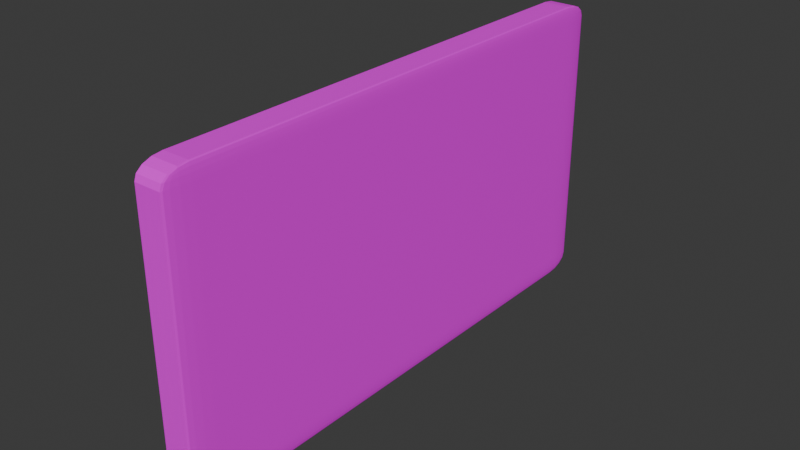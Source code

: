 # Source: Key.blend  (saved by Blender 4.5.90; exported with 4.5.12 LTS)
import bpy
from mathutils import Matrix  # noqa: F401  (used for matrix-valued properties, if any)

bpy.ops.wm.read_factory_settings(use_empty=True)
scene = bpy.context.scene
scene.name = 'Scene'

# ---- collections
col_key = bpy.data.collections.new('Key'); scene.collection.children.link(col_key)

# ---- images (referenced by path relative to the original .blend; pixels are not part of the script)
import os
ASSET_DIR = os.environ.get("B2B_ASSET_DIR", "")  # directory of the original .blend (textures are referenced by path, not embedded)
HERE = os.path.dirname(os.path.abspath(__file__))  # packed textures are extracted next to this script under _unpacked/

def load_image(name, relpath, width, height, colorspace="sRGB"):
    """Load a texture the original file referenced (path relative to the .blend, or extracted next to this script)."""
    p = next((c for c in (os.path.join(HERE, relpath), os.path.join(ASSET_DIR, relpath)) if relpath and os.path.exists(c)), "")
    if p:
        img = bpy.data.images.load(p, check_existing=True)
        img.name = name
    else:  # same state as the original file: an image datablock whose file is absent (Cycles renders it pink)
        img = bpy.data.images.new(name, width, height)
        img.source = "FILE"
        img.filepath = "//" + (relpath or name)
    img.colorspace_settings.name = colorspace
    return img
img_texture = load_image('texture', 'texture_card.png', 1024, 1024, 'sRGB')

# ---- materials (node trees are filled in below, after node groups)
mat_material = bpy.data.materials.new('Material')
mat_material.alpha_threshold = 0.0
mat_material.roughness = 0.5
mat_material.line_color = (0.0, 0.0, 0.0, 1.0)

# ---- material node trees
mat_material.use_nodes = True; mat_material.node_tree.nodes.clear()
_N = mat_material.node_tree.nodes; _L = mat_material.node_tree.links
n0 = _N.new('ShaderNodeOutputMaterial'); n0.name = 'Material Output'; n0.location = (200, 100)
n1 = _N.new('ShaderNodeBsdfPrincipled'); n1.name = 'Principled BSDF'; n1.location = (-200, 100)
n1.inputs[2].default_value = 0.4607
n1.inputs[3].default_value = 1.45
n2 = _N.new('ShaderNodeTexImage'); n2.name = 'Image Texture'; n2.location = (-580, 62)
n2.image = img_texture
_L.new(n1.outputs[0], n0.inputs[0])
_L.new(n2.outputs[0], n1.inputs[0])
n0.is_active_output = True

# ---- world
world_world = bpy.data.worlds.new('World'); scene.world = world_world
world_world.use_nodes = True; world_world.node_tree.nodes.clear()
_N = world_world.node_tree.nodes; _L = world_world.node_tree.links
n0 = _N.new('ShaderNodeOutputWorld'); n0.name = 'World Output'; n0.location = (200, 100)
n1 = _N.new('ShaderNodeBackground'); n1.name = 'Background'; n1.location = (-200, 100)
n1.inputs[0].default_value = (0.05088, 0.05088, 0.05088, 1.0)
_L.new(n1.outputs[0], n0.inputs[0])
n0.is_active_output = True
world_world.color = (0.05088, 0.05088, 0.05088)
world_world.sun_shadow_jitter_overblur = 0.0

# ---- meshes
me_cube = bpy.data.meshes.new('Cube')
me_cube.from_pydata([(0.0045, 0.09029, 0.04526), (0.0045, 0.08126, 0.05029), (0.005, 0.08126, 0.04526), (0.0045, 0.08961, 0.04719), (0.0045, 0.08765, 0.04882), (0.004691, 0.08961, 0.04526), (0.004696, 0.08878, 0.04724), (0.004686, 0.08719, 0.04856), (0.004789, 0.08648, 0.04817), (0.004691, 0.08126, 0.04991), (0.004854, 0.08126, 0.04882), (0.0045, 0.08472, 0.04991), (0.004696, 0.08481, 0.04945), (0.004828, 0.08463, 0.04856), (0.004962, 0.08472, 0.04526), (0.004854, 0.08765, 0.04526), (0.004962, 0.08126, 0.04719), (0.004916, 0.08481, 0.04724), (0.004828, 0.08719, 0.04714), (0.0045, 0.08126, -0.05029), (0.0045, 0.09029, -0.04526), (0.005, 0.08126, -0.04526), (0.0045, 0.08472, -0.04991), (0.0045, 0.08765, -0.04882), (0.004691, 0.08126, -0.04991), (0.004696, 0.08481, -0.04945), (0.004686, 0.08719, -0.04856), (0.004789, 0.08648, -0.04817), (0.004691, 0.08961, -0.04526), (0.004854, 0.08765, -0.04526), (0.0045, 0.08961, -0.04719), (0.004696, 0.08878, -0.04724), (0.004828, 0.08719, -0.04714), (0.004962, 0.08126, -0.04719), (0.004854, 0.08126, -0.04882), (0.004962, 0.08472, -0.04526), (0.004916, 0.08481, -0.04724), (0.004828, 0.08463, -0.04856), (0.005, -0.08126, 0.04526), (0.0045, -0.08126, 0.05029), (0.0045, -0.09029, 0.04526), (0.004962, -0.08126, 0.04719), (0.004854, -0.08126, 0.04882), (0.004962, -0.08472, 0.04526), (0.004916, -0.08481, 0.04724), (0.004828, -0.08463, 0.04856), (0.004789, -0.08648, 0.04817), (0.0045, -0.08472, 0.04991), (0.0045, -0.08765, 0.04882), (0.004691, -0.08126, 0.04991), (0.004696, -0.08481, 0.04945), (0.004686, -0.08719, 0.04856), (0.004691, -0.08961, 0.04526), (0.004854, -0.08765, 0.04526), (0.0045, -0.08961, 0.04719), (0.004696, -0.08878, 0.04724), (0.004828, -0.08719, 0.04714), (0.005, -0.08126, -0.04526), (0.0045, -0.09029, -0.04526), (0.0045, -0.08126, -0.05029), (0.004962, -0.08472, -0.04526), (0.004854, -0.08765, -0.04526), (0.004962, -0.08126, -0.04719), (0.004916, -0.08481, -0.04724), (0.004828, -0.08719, -0.04714), (0.004789, -0.08648, -0.04817), (0.0045, -0.08961, -0.04719), (0.0045, -0.08765, -0.04882), (0.004691, -0.08961, -0.04526), (0.004696, -0.08878, -0.04724), (0.004686, -0.08719, -0.04856), (0.004691, -0.08126, -0.04991), (0.004854, -0.08126, -0.04882), (0.0045, -0.08472, -0.04991), (0.004696, -0.08481, -0.04945), (0.004828, -0.08463, -0.04856), (-0.0045, 0.09029, 0.04526), (-0.005, 0.08126, 0.04526), (-0.0045, 0.08126, 0.05029), (-0.004691, 0.08961, 0.04526), (-0.004854, 0.08765, 0.04526), (-0.0045, 0.08961, 0.04719), (-0.004696, 0.08878, 0.04724), (-0.004828, 0.08719, 0.04714), (-0.004789, 0.08648, 0.04817), (-0.004962, 0.08126, 0.04719), (-0.004854, 0.08126, 0.04882), (-0.004962, 0.08472, 0.04526), (-0.004916, 0.08481, 0.04724), (-0.004828, 0.08463, 0.04856), (-0.0045, 0.08472, 0.04991), (-0.0045, 0.08765, 0.04882), (-0.004691, 0.08126, 0.04991), (-0.004696, 0.08481, 0.04945), (-0.004686, 0.08719, 0.04856), (-0.005, 0.08126, -0.04526), (-0.0045, 0.09029, -0.04526), (-0.0045, 0.08126, -0.05029), (-0.004962, 0.08472, -0.04526), (-0.004854, 0.08765, -0.04526), (-0.004962, 0.08126, -0.04719), (-0.004916, 0.08481, -0.04724), (-0.004828, 0.08719, -0.04714), (-0.004789, 0.08648, -0.04817), (-0.0045, 0.08961, -0.04719), (-0.0045, 0.08765, -0.04882), (-0.004691, 0.08961, -0.04526), (-0.004696, 0.08878, -0.04724), (-0.004686, 0.08719, -0.04856), (-0.004691, 0.08126, -0.04991), (-0.004854, 0.08126, -0.04882), (-0.0045, 0.08472, -0.04991), (-0.004696, 0.08481, -0.04945), (-0.004828, 0.08463, -0.04856), (-0.005, -0.08126, 0.04526), (-0.0045, -0.09029, 0.04526), (-0.0045, -0.08126, 0.05029), (-0.004962, -0.08472, 0.04526), (-0.004854, -0.08765, 0.04526), (-0.004962, -0.08126, 0.04719), (-0.004916, -0.08481, 0.04724), (-0.004828, -0.08719, 0.04714), (-0.004789, -0.08648, 0.04817), (-0.0045, -0.08961, 0.04719), (-0.0045, -0.08765, 0.04882), (-0.004691, -0.08961, 0.04526), (-0.004696, -0.08878, 0.04724), (-0.004686, -0.08719, 0.04856), (-0.004691, -0.08126, 0.04991), (-0.004854, -0.08126, 0.04882), (-0.0045, -0.08472, 0.04991), (-0.004696, -0.08481, 0.04945), (-0.004828, -0.08463, 0.04856), (-0.0045, -0.08126, -0.05029), (-0.0045, -0.09029, -0.04526), (-0.005, -0.08126, -0.04526), (-0.0045, -0.08472, -0.04991), (-0.0045, -0.08765, -0.04882), (-0.004691, -0.08126, -0.04991), (-0.004696, -0.08481, -0.04945), (-0.004686, -0.08719, -0.04856), (-0.004789, -0.08648, -0.04817), (-0.004691, -0.08961, -0.04526), (-0.004854, -0.08765, -0.04526), (-0.0045, -0.08961, -0.04719), (-0.004696, -0.08878, -0.04724), (-0.004828, -0.08719, -0.04714), (-0.004962, -0.08126, -0.04719), (-0.004854, -0.08126, -0.04882), (-0.004962, -0.08472, -0.04526), (-0.004916, -0.08481, -0.04724), (-0.004828, -0.08463, -0.04856)], [], [(0, 3, 6, 5), (3, 4, 7, 6), (5, 6, 18, 15), (6, 7, 8, 18), (1, 9, 12, 11), (9, 10, 13, 12), (11, 12, 7, 4), (12, 13, 8, 7), (2, 14, 17, 16), (14, 15, 18, 17), (16, 17, 13, 10), (17, 18, 8, 13), (19, 22, 25, 24), (22, 23, 26, 25), (24, 25, 37, 34), (25, 26, 27, 37), (20, 28, 31, 30), (28, 29, 32, 31), (30, 31, 26, 23), (31, 32, 27, 26), (21, 33, 36, 35), (33, 34, 37, 36), (35, 36, 32, 29), (36, 37, 27, 32), (38, 41, 44, 43), (41, 42, 45, 44), (43, 44, 56, 53), (44, 45, 46, 56), (39, 47, 50, 49), (47, 48, 51, 50), (49, 50, 45, 42), (50, 51, 46, 45), (40, 52, 55, 54), (52, 53, 56, 55), (54, 55, 51, 48), (55, 56, 46, 51), (57, 60, 63, 62), (60, 61, 64, 63), (62, 63, 75, 72), (63, 64, 65, 75), (58, 66, 69, 68), (66, 67, 70, 69), (68, 69, 64, 61), (69, 70, 65, 64), (59, 71, 74, 73), (71, 72, 75, 74), (73, 74, 70, 67), (74, 75, 65, 70), (76, 79, 82, 81), (79, 80, 83, 82), (81, 82, 94, 91), (82, 83, 84, 94), (77, 85, 88, 87), (85, 86, 89, 88), (87, 88, 83, 80), (88, 89, 84, 83), (78, 90, 93, 92), (90, 91, 94, 93), (92, 93, 89, 86), (93, 94, 84, 89), (95, 98, 101, 100), (98, 99, 102, 101), (100, 101, 113, 110), (101, 102, 103, 113), (96, 104, 107, 106), (104, 105, 108, 107), (106, 107, 102, 99), (107, 108, 103, 102), (97, 109, 112, 111), (109, 110, 113, 112), (111, 112, 108, 105), (112, 113, 103, 108), (114, 117, 120, 119), (117, 118, 121, 120), (119, 120, 132, 129), (120, 121, 122, 132), (115, 123, 126, 125), (123, 124, 127, 126), (125, 126, 121, 118), (126, 127, 122, 121), (116, 128, 131, 130), (128, 129, 132, 131), (130, 131, 127, 124), (131, 132, 122, 127), (133, 136, 139, 138), (136, 137, 140, 139), (138, 139, 151, 148), (139, 140, 141, 151), (134, 142, 145, 144), (142, 143, 146, 145), (144, 145, 140, 137), (145, 146, 141, 140), (135, 147, 150, 149), (147, 148, 151, 150), (149, 150, 146, 143), (150, 151, 141, 146), (97, 133, 138, 109), (109, 138, 148, 110), (110, 148, 147, 100), (100, 147, 135, 95), (19, 97, 111, 22), (22, 111, 105, 23), (23, 105, 104, 30), (30, 104, 96, 20), (2, 21, 35, 14), (14, 35, 29, 15), (15, 29, 28, 5), (5, 28, 20, 0), (134, 115, 125, 142), (142, 125, 118, 143), (143, 118, 117, 149), (149, 117, 114, 135), (40, 58, 68, 52), (52, 68, 61, 53), (53, 61, 60, 43), (43, 60, 57, 38), (76, 96, 106, 79), (79, 106, 99, 80), (80, 99, 98, 87), (87, 98, 95, 77), (39, 116, 130, 47), (47, 130, 124, 48), (48, 124, 123, 54), (54, 123, 115, 40), (1, 39, 49, 9), (9, 49, 42, 10), (10, 42, 41, 16), (16, 41, 38, 2), (133, 59, 73, 136), (136, 73, 67, 137), (137, 67, 66, 144), (144, 66, 58, 134), (116, 78, 92, 128), (128, 92, 86, 129), (129, 86, 85, 119), (119, 85, 77, 114), (78, 1, 11, 90), (90, 11, 4, 91), (91, 4, 3, 81), (81, 3, 0, 76), (59, 19, 24, 71), (71, 24, 34, 72), (72, 34, 33, 62), (62, 33, 21, 57), (96, 76, 0, 20), (21, 2, 38, 57), (1, 78, 116, 39), (97, 19, 59, 133), (58, 40, 115, 134), (135, 114, 77, 95)])
_uv = me_cube.uv_layers.new(name='UVMap')
_uv.uv.foreach_set('vector', [0.6125, 0.4875, 0.6173, 0.4875, 0.6174, 0.4924, 0.6125, 0.4923, 0.6173, 0.4875, 0.6312, 0.4937, 0.6289, 0.4961, 0.6174, 0.4924, 0.6125, 0.4923, 0.6174, 0.4924, 0.6172, 0.5, 0.6125, 0.5, 0.6174, 0.4924, 0.6289, 0.4961, 0.6232, 0.5, 0.6172, 0.5, 0.6375, 0.5125, 0.6327, 0.5125, 0.6326, 0.5076, 0.6375, 0.5077, 0.6327, 0.5125, 0.625, 0.5125, 0.625, 0.5078, 0.6326, 0.5076, 0.6375, 0.5077, 0.6326, 0.5076, 0.6289, 0.4961, 0.6312, 0.4937, 0.6326, 0.5076, 0.625, 0.5078, 0.6232, 0.5, 0.6289, 0.4961, 0.6125, 0.5125, 0.6125, 0.5077, 0.6174, 0.5076, 0.6173, 0.5125, 0.6125, 0.5077, 0.6125, 0.5, 0.6172, 0.5, 0.6174, 0.5076, 0.6173, 0.5125, 0.6174, 0.5076, 0.625, 0.5078, 0.625, 0.5125, 0.6174, 0.5076, 0.6172, 0.5, 0.6232, 0.5, 0.625, 0.5078, 0.3625, 0.5125, 0.3625, 0.5077, 0.3674, 0.5076, 0.3673, 0.5125, 0.3625, 0.5077, 0.3688, 0.4937, 0.3711, 0.4961, 0.3674, 0.5076, 0.3673, 0.5125, 0.3674, 0.5076, 0.375, 0.5078, 0.375, 0.5125, 0.3674, 0.5076, 0.3711, 0.4961, 0.375, 0.5018, 0.375, 0.5078, 0.3875, 0.4875, 0.3875, 0.4923, 0.3826, 0.4924, 0.3827, 0.4875, 0.3875, 0.4923, 0.3875, 0.5, 0.3828, 0.5, 0.3826, 0.4924, 0.3827, 0.4875, 0.3826, 0.4924, 0.3711, 0.4961, 0.3688, 0.4937, 0.3826, 0.4924, 0.3828, 0.5, 0.375, 0.5018, 0.3711, 0.4961, 0.3875, 0.5125, 0.3827, 0.5125, 0.3826, 0.5076, 0.3875, 0.5077, 0.3827, 0.5125, 0.375, 0.5125, 0.375, 0.5078, 0.3826, 0.5076, 0.3875, 0.5077, 0.3826, 0.5076, 0.3828, 0.5, 0.3875, 0.5, 0.3826, 0.5076, 0.375, 0.5078, 0.375, 0.5018, 0.3828, 0.5, 0.6125, 0.7375, 0.6173, 0.7375, 0.6174, 0.7424, 0.6125, 0.7423, 0.6173, 0.7375, 0.625, 0.7375, 0.625, 0.7422, 0.6174, 0.7424, 0.6125, 0.7423, 0.6174, 0.7424, 0.6172, 0.75, 0.6125, 0.75, 0.6174, 0.7424, 0.625, 0.7422, 0.625, 0.7482, 0.6172, 0.75, 0.6375, 0.7375, 0.6375, 0.7423, 0.6326, 0.7424, 0.6327, 0.7375, 0.6375, 0.7423, 0.6312, 0.7562, 0.6289, 0.7539, 0.6326, 0.7424, 0.6327, 0.7375, 0.6326, 0.7424, 0.625, 0.7422, 0.625, 0.7375, 0.6326, 0.7424, 0.6289, 0.7539, 0.625, 0.7482, 0.625, 0.7422, 0.6125, 0.7625, 0.6125, 0.7577, 0.6174, 0.7576, 0.6173, 0.7625, 0.6125, 0.7577, 0.6125, 0.75, 0.6172, 0.75, 0.6174, 0.7576, 0.6173, 0.7625, 0.6174, 0.7576, 0.6289, 0.7539, 0.6312, 0.7562, 0.6174, 0.7576, 0.6172, 0.75, 0.625, 0.7482, 0.6289, 0.7539, 0.3875, 0.7375, 0.3875, 0.7423, 0.3826, 0.7424, 0.3827, 0.7375, 0.3875, 0.7423, 0.3875, 0.75, 0.3828, 0.75, 0.3826, 0.7424, 0.3827, 0.7375, 0.3826, 0.7424, 0.375, 0.7422, 0.375, 0.7375, 0.3826, 0.7424, 0.3828, 0.75, 0.3768, 0.75, 0.375, 0.7422, 0.3875, 0.7625, 0.3827, 0.7625, 0.3826, 0.7576, 0.3875, 0.7577, 0.3827, 0.7625, 0.3687, 0.7562, 0.3711, 0.7539, 0.3826, 0.7576, 0.3875, 0.7577, 0.3826, 0.7576, 0.3828, 0.75, 0.3875, 0.75, 0.3826, 0.7576, 0.3711, 0.7539, 0.3768, 0.75, 0.3828, 0.75, 0.3625, 0.7375, 0.3673, 0.7375, 0.3674, 0.7424, 0.3625, 0.7423, 0.3673, 0.7375, 0.375, 0.7375, 0.375, 0.7422, 0.3674, 0.7424, 0.3625, 0.7423, 0.3674, 0.7424, 0.3711, 0.7539, 0.3687, 0.7562, 0.3674, 0.7424, 0.375, 0.7422, 0.3768, 0.75, 0.3711, 0.7539, 0.6125, 0.2625, 0.6125, 0.2577, 0.6174, 0.2576, 0.6173, 0.2625, 0.6125, 0.2577, 0.6125, 0.25, 0.6172, 0.25, 0.6174, 0.2576, 0.6173, 0.2625, 0.6174, 0.2576, 0.625, 0.2578, 0.625, 0.2625, 0.6174, 0.2576, 0.6172, 0.25, 0.6224, 0.2474, 0.625, 0.2578, 0.6125, 0.2375, 0.6173, 0.2375, 0.6174, 0.2424, 0.6125, 0.2423, 0.6173, 0.2375, 0.625, 0.2375, 0.625, 0.2422, 0.6174, 0.2424, 0.6125, 0.2423, 0.6174, 0.2424, 0.6172, 0.25, 0.6125, 0.25, 0.6174, 0.2424, 0.625, 0.2422, 0.6224, 0.2474, 0.6172, 0.25, 0.8625, 0.5125, 0.8625, 0.5077, 0.8674, 0.5076, 0.8673, 0.5125, 0.8625, 0.5077, 0.8625, 0.5, 0.8672, 0.5, 0.8674, 0.5076, 0.8673, 0.5125, 0.8674, 0.5076, 0.875, 0.5078, 0.875, 0.5125, 0.8674, 0.5076, 0.8672, 0.5, 0.8697, 0.5, 0.875, 0.5078, 0.3875, 0.2375, 0.3875, 0.2423, 0.3826, 0.2424, 0.3827, 0.2375, 0.3875, 0.2423, 0.3875, 0.25, 0.3828, 0.25, 0.3826, 0.2424, 0.3827, 0.2375, 0.3826, 0.2424, 0.375, 0.2422, 0.375, 0.2375, 0.3826, 0.2424, 0.3828, 0.25, 0.3776, 0.2526, 0.375, 0.2422, 0.3875, 0.2625, 0.3827, 0.2625, 0.3826, 0.2576, 0.3875, 0.2577, 0.3827, 0.2625, 0.375, 0.2625, 0.375, 0.2578, 0.3826, 0.2576, 0.3875, 0.2577, 0.3826, 0.2576, 0.3828, 0.25, 0.3875, 0.25, 0.3826, 0.2576, 0.375, 0.2578, 0.3776, 0.2526, 0.3828, 0.25, 0.1375, 0.5125, 0.1327, 0.5125, 0.1326, 0.5076, 0.1375, 0.5077, 0.1327, 0.5125, 0.125, 0.5125, 0.125, 0.5078, 0.1326, 0.5076, 0.1375, 0.5077, 0.1326, 0.5076, 0.1328, 0.5, 0.1375, 0.5, 0.1326, 0.5076, 0.125, 0.5078, 0.125, 0.5053, 0.1328, 0.5, 0.6125, 0.0125, 0.6125, 0.007716, 0.6174, 0.007597, 0.6173, 0.0125, 0.6125, 0.007716, 0.6125, 0.0, 0.6172, 0.0, 0.6174, 0.007597, 0.6173, 0.0125, 0.6174, 0.007597, 0.625, 0.007845, 0.625, 0.0125, 0.6174, 0.007597, 0.6172, 0.0, 0.6197, 0.0, 0.625, 0.007845, 0.6125, 0.9875, 0.6173, 0.9875, 0.6174, 0.9924, 0.6125, 0.9923, 0.6173, 0.9875, 0.625, 0.9875, 0.625, 0.9922, 0.6174, 0.9924, 0.6125, 0.9923, 0.6174, 0.9924, 0.6172, 1.0, 0.6125, 1.0, 0.6174, 0.9924, 0.625, 0.9922, 0.625, 0.9947, 0.6172, 1.0, 0.8625, 0.7375, 0.8673, 0.7375, 0.8674, 0.7424, 0.8625, 0.7423, 0.8673, 0.7375, 0.875, 0.7375, 0.875, 0.7422, 0.8674, 0.7424, 0.8625, 0.7423, 0.8674, 0.7424, 0.8672, 0.75, 0.8625, 0.75, 0.8674, 0.7424, 0.875, 0.7422, 0.875, 0.7447, 0.8672, 0.75, 0.1375, 0.7375, 0.1375, 0.7423, 0.1326, 0.7424, 0.1327, 0.7375, 0.1375, 0.7423, 0.1375, 0.75, 0.1328, 0.75, 0.1326, 0.7424, 0.1327, 0.7375, 0.1326, 0.7424, 0.125, 0.7422, 0.125, 0.7375, 0.1326, 0.7424, 0.1328, 0.75, 0.1303, 0.75, 0.125, 0.7422, 0.3875, 0.9875, 0.3875, 0.9923, 0.3826, 0.9924, 0.3827, 0.9875, 0.3875, 0.9923, 0.3875, 1.0, 0.3828, 1.0, 0.3826, 0.9924, 0.3827, 0.9875, 0.3826, 0.9924, 0.375, 0.9922, 0.375, 0.9875, 0.3826, 0.9924, 0.3828, 1.0, 0.3803, 1.0, 0.375, 0.9922, 0.3875, 0.0125, 0.3827, 0.0125, 0.3826, 0.007597, 0.3875, 0.007716, 0.3827, 0.0125, 0.375, 0.0125, 0.375, 0.007845, 0.3826, 0.007597, 0.3875, 0.007716, 0.3826, 0.007597, 0.3828, 0.0, 0.3875, 0.0, 0.3826, 0.007597, 0.375, 0.007845, 0.375, 0.005283, 0.3828, 0.0, 0.1375, 0.5125, 0.1375, 0.7375, 0.1327, 0.7375, 0.1327, 0.5125, 0.1327, 0.5125, 0.1327, 0.7375, 0.125, 0.7375, 0.125, 0.5125, 0.375, 0.2375, 0.375, 0.0125, 0.3827, 0.0125, 0.3827, 0.2375, 0.3827, 0.2375, 0.3827, 0.0125, 0.3875, 0.0125, 0.3875, 0.2375, 0.3625, 0.5125, 0.1375, 0.5125, 0.1375, 0.5077, 0.3625, 0.5077, 0.3625, 0.5077, 0.1375, 0.5077, 0.1375, 0.5, 0.3688, 0.4937, 0.3688, 0.4937, 0.375, 0.2625, 0.3827, 0.2625, 0.3827, 0.4875, 0.3827, 0.4875, 0.3827, 0.2625, 0.3875, 0.2625, 0.3875, 0.4875, 0.6125, 0.5125, 0.3875, 0.5125, 0.3875, 0.5077, 0.6125, 0.5077, 0.6125, 0.5077, 0.3875, 0.5077, 0.3875, 0.5, 0.6125, 0.5, 0.6125, 0.5, 0.3875, 0.5, 0.3875, 0.4923, 0.6125, 0.4923, 0.6125, 0.4923, 0.3875, 0.4923, 0.3875, 0.4875, 0.6125, 0.4875, 0.3875, 0.9875, 0.6125, 0.9875, 0.6125, 0.9923, 0.3875, 0.9923, 0.3875, 0.9923, 0.6125, 0.9923, 0.6125, 1.0, 0.3875, 1.0, 0.3875, 0.0, 0.6125, 0.0, 0.6125, 0.007716, 0.3875, 0.007716, 0.3875, 0.007716, 0.6125, 0.007716, 0.6125, 0.0125, 0.3875, 0.0125, 0.6125, 0.7625, 0.3875, 0.7625, 0.3875, 0.7577, 0.6125, 0.7577, 0.6125, 0.7577, 0.3875, 0.7577, 0.3875, 0.75, 0.6125, 0.75, 0.6125, 0.75, 0.3875, 0.75, 0.3875, 0.7423, 0.6125, 0.7423, 0.6125, 0.7423, 0.3875, 0.7423, 0.3875, 0.7375, 0.6125, 0.7375, 0.6125, 0.2625, 0.3875, 0.2625, 0.3875, 0.2577, 0.6125, 0.2577, 0.6125, 0.2577, 0.3875, 0.2577, 0.3875, 0.25, 0.6125, 0.25, 0.6125, 0.25, 0.3875, 0.25, 0.3875, 0.2423, 0.6125, 0.2423, 0.6125, 0.2423, 0.3875, 0.2423, 0.3875, 0.2375, 0.6125, 0.2375, 0.6375, 0.7375, 0.8625, 0.7375, 0.8625, 0.7423, 0.6375, 0.7423, 0.6375, 0.7423, 0.8625, 0.7423, 0.8625, 0.75, 0.6312, 0.7562, 0.6312, 0.7562, 0.625, 0.9875, 0.6173, 0.9875, 0.6173, 0.7625, 0.6173, 0.7625, 0.6173, 0.9875, 0.6125, 0.9875, 0.6125, 0.7625, 0.6375, 0.5125, 0.6375, 0.7375, 0.6327, 0.7375, 0.6327, 0.5125, 0.6327, 0.5125, 0.6327, 0.7375, 0.625, 0.7375, 0.625, 0.5125, 0.625, 0.5125, 0.625, 0.7375, 0.6173, 0.7375, 0.6173, 0.5125, 0.6173, 0.5125, 0.6173, 0.7375, 0.6125, 0.7375, 0.6125, 0.5125, 0.1375, 0.7375, 0.3625, 0.7375, 0.3625, 0.7423, 0.1375, 0.7423, 0.1375, 0.7423, 0.3625, 0.7423, 0.3687, 0.7562, 0.1375, 0.75, 0.375, 0.9875, 0.3687, 0.7562, 0.3827, 0.7625, 0.3827, 0.9875, 0.3827, 0.9875, 0.3827, 0.7625, 0.3875, 0.7625, 0.3875, 0.9875, 0.8625, 0.7375, 0.8625, 0.5125, 0.8673, 0.5125, 0.8673, 0.7375, 0.8673, 0.7375, 0.8673, 0.5125, 0.875, 0.5125, 0.875, 0.7375, 0.625, 0.0125, 0.625, 0.2375, 0.6173, 0.2375, 0.6173, 0.0125, 0.6173, 0.0125, 0.6173, 0.2375, 0.6125, 0.2375, 0.6125, 0.0125, 0.8625, 0.5125, 0.6375, 0.5125, 0.6375, 0.5077, 0.8625, 0.5077, 0.8625, 0.5077, 0.6375, 0.5077, 0.6312, 0.4937, 0.8625, 0.5, 0.625, 0.2625, 0.6312, 0.4937, 0.6173, 0.4875, 0.6173, 0.2625, 0.6173, 0.2625, 0.6173, 0.4875, 0.6125, 0.4875, 0.6125, 0.2625, 0.3625, 0.7375, 0.3625, 0.5125, 0.3673, 0.5125, 0.3673, 0.7375, 0.3673, 0.7375, 0.3673, 0.5125, 0.375, 0.5125, 0.375, 0.7375, 0.375, 0.7375, 0.375, 0.5125, 0.3827, 0.5125, 0.3827, 0.7375, 0.3827, 0.7375, 0.3827, 0.5125, 0.3875, 0.5125, 0.3875, 0.7375, 0.3875, 0.2625, 0.6125, 0.2625, 0.6125, 0.4875, 0.3875, 0.4875, 0.3875, 0.5125, 0.6125, 0.5125, 0.6125, 0.7375, 0.3875, 0.7375, 0.6375, 0.5125, 0.8625, 0.5125, 0.8625, 0.7375, 0.6375, 0.7375, 0.1375, 0.5125, 0.3625, 0.5125, 0.3625, 0.7375, 0.1375, 0.7375, 0.3875, 0.7625, 0.6125, 0.7625, 0.6125, 0.9875, 0.3875, 0.9875, 0.3875, 0.0125, 0.6125, 0.0125, 0.6125, 0.2375, 0.3875, 0.2375])
me_cube.materials.append(mat_material)
me_cube.use_mirror_vertex_groups = False
me_cube.update()

# ---- objects
ob_cube = bpy.data.objects.new('Cube', me_cube)

# ---- transforms, parenting, visibility, modifiers, constraints
ob_cube.location = (0.0, 0.0, 0.0)
ob_cube.lock_rotations_4d = False
ob_cube.empty_display_type = 'ARROWS'
ob_cube.lineart.crease_threshold = 0.0

# ---- collection membership
col_key.objects.link(ob_cube)

# ---- scene / render settings (as saved in the file)
scene.frame_start = 1; scene.frame_end = 250; scene.frame_set(1)
scene.render.engine = 'BLENDER_EEVEE_NEXT'
bpy.context.view_layer.update()

# ---- added for rendering (the .blend has no active camera and no usable light): camera, sun
cam_auto = bpy.data.cameras.new('AutoCamera')
cam_auto.lens = 50.0
cam_auto.sensor_width = 36.0
cam_auto.clip_end = 1000.0
ob_auto_camera = bpy.data.objects.new('AutoCamera', cam_auto)
scene.collection.objects.link(ob_auto_camera)
ob_auto_camera.location = (0.191476, -0.229771, 0.153181)
ob_auto_camera.rotation_euler = (1.09748, -7.21219e-08, 0.694738)
scene.camera = ob_auto_camera
light_auto_sun = bpy.data.lights.new('AutoSun', 'SUN')
light_auto_sun.energy = 3.0
light_auto_sun.angle = 0.0523599
ob_auto_sun = bpy.data.objects.new('AutoSun', light_auto_sun)
scene.collection.objects.link(ob_auto_sun)
ob_auto_sun.rotation_euler = (0.872665, 0.174533, 0.523599)
bpy.context.view_layer.update()

